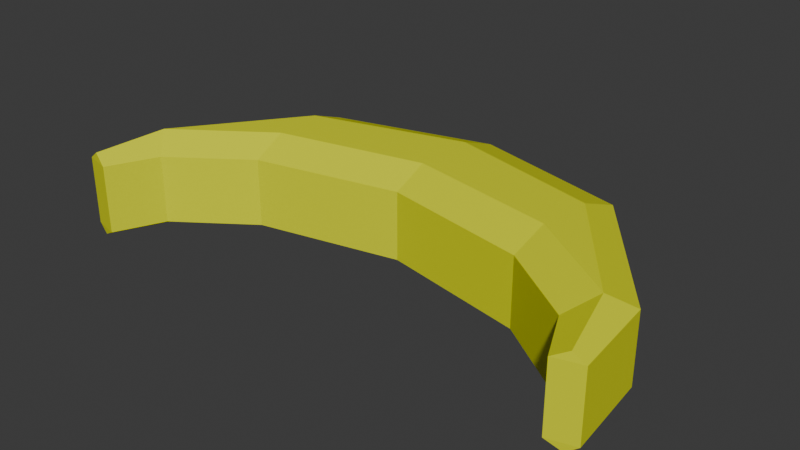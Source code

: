 # Source: banana.blend  (saved by Blender 4.2.66; exported with 4.5.12 LTS)
import bpy
from mathutils import Matrix  # noqa: F401  (used for matrix-valued properties, if any)

bpy.ops.wm.read_factory_settings(use_empty=True)
scene = bpy.context.scene
scene.name = 'Scene'

# ---- collections
col_collection = bpy.data.collections.new('Collection'); scene.collection.children.link(col_collection)

# ---- materials (node trees are filled in below, after node groups)
mat_cheese = bpy.data.materials.new('Cheese')
mat_cheese.alpha_threshold = 0.0
mat_cheese.use_transparent_shadow = False
mat_cheese.roughness = 0.5
mat_cheese.line_color = (0.0, 0.0, 0.0, 1.0)

# ---- material node trees
mat_cheese.use_nodes = True; mat_cheese.node_tree.nodes.clear()
_N = mat_cheese.node_tree.nodes; _L = mat_cheese.node_tree.links
n0 = _N.new('ShaderNodeOutputMaterial'); n0.name = 'Material Output'; n0.location = (300, 300)
n1 = _N.new('ShaderNodeBsdfPrincipled'); n1.name = 'Principled BSDF'; n1.location = (10, 300)
n1.inputs[0].default_value = (0.7624, 0.805, 0.0, 1.0)
n1.inputs[3].default_value = 1.45
_L.new(n1.outputs[0], n0.inputs[0])
n0.is_active_output = True

# ---- world
world_world = bpy.data.worlds.new('World'); scene.world = world_world
world_world.use_nodes = True; world_world.node_tree.nodes.clear()
_N = world_world.node_tree.nodes; _L = world_world.node_tree.links
n0 = _N.new('ShaderNodeOutputWorld'); n0.name = 'World Output'; n0.location = (300, 300)
n1 = _N.new('ShaderNodeBackground'); n1.name = 'Background'; n1.location = (10, 300)
n1.inputs[0].default_value = (0.05088, 0.05088, 0.05088, 1.0)
_L.new(n1.outputs[0], n0.inputs[0])
n0.is_active_output = True
world_world.color = (0.05088, 0.05088, 0.05088)
world_world.use_sun_shadow = False
world_world.sun_shadow_jitter_overblur = 0.0

# ---- meshes
me_cube = bpy.data.meshes.new('Cube')
me_cube.from_pydata([(-0.3567, -0.09863, 0.1381), (-0.3567, -0.09863, 0.0279), (-0.2407, 0.04442, 0.1632), (-0.2345, -0.01255, 0.1381), (-0.2345, -0.01255, 0.0279), (-0.2407, 0.04442, 0.002788), (-1.704e-09, 0.09412, 0.1632), (-1.237e-09, 0.03607, 0.1381), (-1.237e-09, 0.03607, 0.0279), (-1.704e-09, 0.09412, 0.002788), (-0.3913, -0.06083, 0.1632), (-0.423, -0.02624, 0.1381), (-0.423, -0.02624, 0.0279), (-0.3913, -0.06083, 0.002788), (-0.2572, 0.1957, 0.1381), (-0.2501, 0.1303, 0.1632), (-0.2501, 0.1303, 0.002788), (-0.2572, 0.1957, 0.0279), (-3.06e-09, 0.2628, 0.1381), (-2.524e-09, 0.1961, 0.1632), (-2.524e-09, 0.1961, 0.002788), (-3.06e-09, 0.2628, 0.0279), (0.3567, -0.09863, 0.1381), (0.3911, -0.06104, 0.002788), (0.3567, -0.09863, 0.0279), (0.3905, -0.05927, 0.1632), (0.2345, -0.01255, 0.1381), (0.2407, 0.04442, 0.1632), (0.2407, 0.04442, 0.002788), (0.2345, -0.01255, 0.0279), (0.423, -0.02624, 0.1381), (0.423, -0.02624, 0.0279), (0.2501, 0.1303, 0.1632), (0.2572, 0.1957, 0.1381), (0.2572, 0.1957, 0.0279), (0.2501, 0.1303, 0.002788), (-0.3933, -0.1781, 0.1381), (-0.4368, -0.1663, 0.1381), (-0.4181, -0.1702, 0.1518), (-0.4368, -0.1663, 0.0279), (-0.3933, -0.1781, 0.0279), (-0.4181, -0.1702, 0.01421), (0.4368, -0.1663, 0.1381), (0.3933, -0.1781, 0.1381), (0.4179, -0.1702, 0.1517), (0.3933, -0.1781, 0.0279), (0.4368, -0.1663, 0.0279), (0.4179, -0.1702, 0.0142)], [], [(6, 19, 15, 2), (2, 15, 10), (4, 8, 7, 3), (14, 18, 21, 17), (33, 34, 21, 18), (12, 13, 41, 39), (9, 5, 16, 20), (29, 26, 7, 8), (10, 38, 36, 0), (13, 16, 5), (27, 25, 32), (6, 27, 32, 19), (23, 31, 46, 47), (30, 31, 34, 33), (24, 22, 26, 29), (9, 20, 35, 28), (11, 14, 17, 12), (45, 43, 22, 24), (23, 28, 35), (25, 44, 42, 30), (40, 1, 0, 36), (3, 2, 10, 0), (5, 4, 1, 13), (2, 3, 7, 6), (9, 8, 4, 5), (17, 16, 13, 12), (11, 10, 15, 14), (14, 15, 19, 18), (16, 17, 21, 20), (42, 46, 31, 30), (27, 26, 22, 25), (29, 28, 23, 24), (26, 27, 6, 7), (8, 9, 28, 29), (35, 34, 31, 23), (25, 30, 33, 32), (32, 33, 18, 19), (34, 35, 20, 21), (13, 1, 40, 41), (37, 11, 12, 39), (24, 23, 47, 45), (44, 25, 22, 43), (1, 4, 3, 0), (36, 38, 37), (39, 41, 40), (42, 44, 43), (45, 47, 46), (39, 40, 36, 37), (42, 43, 45, 46), (38, 10, 11, 37)])
_uv = me_cube.uv_layers.new(name='UVMap')
_uv.uv.foreach_set('vector', [0.625, 0.186, 0.625, 0.07358, 0.625, 0.07851, 0.625, 0.1816, 0.625, 0.1816, 0.625, 0.07851, 0.625, 0.1195, 0.4141, 0.25, 0.4141, 0.25, 0.5859, 0.25, 0.5859, 0.25, 0.5859, 0.0, 0.5859, 0.0, 0.4141, 0.0, 0.4141, 0.0, 0.5859, 0.0, 0.4141, 0.0, 0.4141, 0.0, 0.5859, 0.0, 0.4141, 0.0, 0.375, 0.1195, 0.3928, 0.06515, 0.4141, 0.0, 0.375, 0.186, 0.375, 0.1816, 0.375, 0.07851, 0.375, 0.07358, 0.4141, 0.25, 0.5859, 0.25, 0.5859, 0.25, 0.4141, 0.25, 0.625, 0.1202, 0.6072, 0.06554, 0.5859, 0.152, 0.5859, 0.25, 0.375, 0.1202, 0.375, 0.07851, 0.375, 0.1816, 0.625, 0.1816, 0.625, 0.1202, 0.625, 0.07851, 0.625, 0.186, 0.625, 0.1816, 0.625, 0.07851, 0.625, 0.07358, 0.375, 0.1217, 0.4141, 0.0, 0.4141, 0.0, 0.3928, 0.0664, 0.5859, 0.0, 0.4141, 0.0, 0.4141, 0.0, 0.5859, 0.0, 0.4141, 0.25, 0.5859, 0.25, 0.5859, 0.25, 0.4141, 0.25, 0.375, 0.186, 0.375, 0.07358, 0.375, 0.07851, 0.375, 0.1816, 0.5859, 0.0, 0.5859, 0.0, 0.4141, 0.0, 0.4141, 0.0, 0.4141, 0.152, 0.5859, 0.152, 0.5859, 0.25, 0.4141, 0.25, 0.375, 0.1195, 0.375, 0.1816, 0.375, 0.07851, 0.625, 0.1195, 0.6071, 0.0647, 0.5859, 0.0, 0.5859, 0.0, 0.4141, 0.152, 0.4141, 0.25, 0.5859, 0.25, 0.5859, 0.152, 0.5859, 0.25, 0.625, 0.1816, 0.625, 0.1202, 0.5859, 0.25, 0.375, 0.1816, 0.4141, 0.25, 0.4141, 0.25, 0.375, 0.1202, 0.625, 0.1816, 0.5859, 0.25, 0.5859, 0.25, 0.625, 0.186, 0.375, 0.186, 0.4141, 0.25, 0.4141, 0.25, 0.375, 0.1816, 0.4141, 0.0, 0.375, 0.07851, 0.375, 0.1195, 0.4141, 0.0, 0.5859, 0.0, 0.625, 0.1195, 0.625, 0.07851, 0.5859, 0.0, 0.5859, 0.0, 0.625, 0.07851, 0.625, 0.07358, 0.5859, 0.0, 0.375, 0.07851, 0.4141, 0.0, 0.4141, 0.0, 0.375, 0.07358, 0.5859, 0.0, 0.4141, 0.0, 0.4141, 0.0, 0.5859, 0.0, 0.625, 0.1816, 0.5859, 0.25, 0.5859, 0.25, 0.625, 0.1202, 0.4141, 0.25, 0.375, 0.1816, 0.375, 0.1202, 0.4141, 0.25, 0.5859, 0.25, 0.625, 0.1816, 0.625, 0.186, 0.5859, 0.25, 0.4141, 0.25, 0.375, 0.186, 0.375, 0.1816, 0.4141, 0.25, 0.375, 0.07851, 0.4141, 0.0, 0.4141, 0.0, 0.375, 0.1195, 0.625, 0.1195, 0.5859, 0.0, 0.5859, 0.0, 0.625, 0.07851, 0.625, 0.07851, 0.5859, 0.0, 0.5859, 0.0, 0.625, 0.07358, 0.4141, 0.0, 0.375, 0.07851, 0.375, 0.07358, 0.4141, 0.0, 0.375, 0.1217, 0.4141, 0.25, 0.4141, 0.152, 0.3928, 0.06636, 0.5859, 0.0, 0.5859, 0.0, 0.4141, 0.0, 0.4141, 0.0, 0.4141, 0.25, 0.375, 0.1202, 0.3928, 0.06558, 0.4141, 0.152, 0.6071, 0.06591, 0.625, 0.1217, 0.5859, 0.25, 0.5859, 0.152, 0.4141, 0.25, 0.4141, 0.25, 0.5859, 0.25, 0.5859, 0.25, 0.5859, 0.152, 0.6072, 0.06636, 0.5859, 0.1436, 0.4141, 0.0, 0.3928, 0.06636, 0.4141, 0.0, 0.5859, 0.0, 0.6071, 0.06591, 0.5859, 0.0, 0.4141, 0.152, 0.3928, 0.0664, 0.4141, 0.1436, 0.4141, 0.0, 0.4141, 0.152, 0.5859, 0.152, 0.5859, 0.0, 0.5859, 0.0, 0.5859, 0.152, 0.4141, 0.152, 0.4141, 0.0, 0.6072, 0.06636, 0.625, 0.1217, 0.5859, 0.0, 0.5859, 0.0])
me_cube.materials.append(mat_cheese)
me_cube.use_mirror_vertex_groups = False
me_cube.update()

# ---- objects
ob_cube = bpy.data.objects.new('Cube', me_cube)

# ---- transforms, parenting, visibility, modifiers, constraints
ob_cube.location = (0.0, 0.0, 0.0)
ob_cube.lock_rotations_4d = False
ob_cube.empty_display_type = 'ARROWS'
ob_cube.lineart.crease_threshold = 0.0

# ---- collection membership
col_collection.objects.link(ob_cube)

# ---- scene / render settings (as saved in the file)
scene.frame_start = 1; scene.frame_end = 250; scene.frame_set(1)
scene.render.engine = 'BLENDER_EEVEE_NEXT'
scene.cycles.sampling_pattern = 'TABULATED_SOBOL'
bpy.context.view_layer.update()

# ---- added for rendering (the .blend has no active camera and no usable light): camera, sun
cam_auto = bpy.data.cameras.new('AutoCamera')
cam_auto.lens = 50.0
cam_auto.sensor_width = 36.0
cam_auto.clip_end = 1000.0
ob_auto_camera = bpy.data.objects.new('AutoCamera', cam_auto)
scene.collection.objects.link(ob_auto_camera)
ob_auto_camera.location = (0.917496, -1.05864, 0.817004)
ob_auto_camera.rotation_euler = (1.09748, -7.21219e-08, 0.694738)
scene.camera = ob_auto_camera
light_auto_sun = bpy.data.lights.new('AutoSun', 'SUN')
light_auto_sun.energy = 3.0
light_auto_sun.angle = 0.0523599
ob_auto_sun = bpy.data.objects.new('AutoSun', light_auto_sun)
scene.collection.objects.link(ob_auto_sun)
ob_auto_sun.rotation_euler = (0.872665, 0.174533, 0.523599)
bpy.context.view_layer.update()
